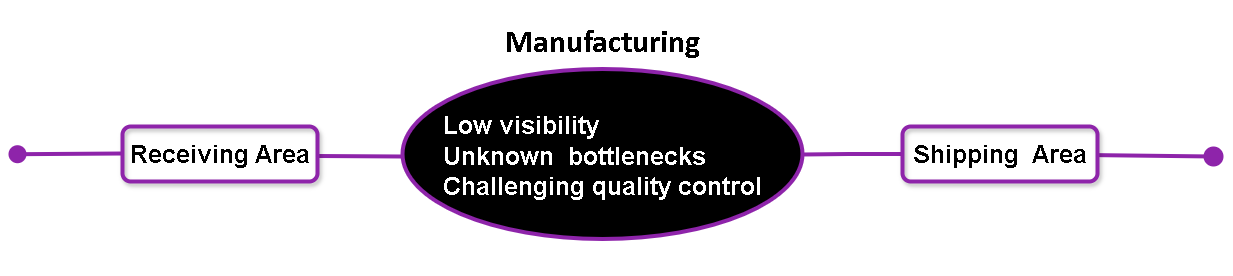

The diagram above was exported from draw.io. Its source (the exported page's mxGraphModel, read from the mxfile embedded in the PNG):
<mxGraphModel dx="2073" dy="676" grid="1" gridSize="10" guides="0" tooltips="1" connect="0" arrows="0" fold="1" page="1" pageScale="1" pageWidth="827" pageHeight="1169" math="0" shadow="0">
  <root>
    <mxCell id="0" />
    <mxCell id="1" parent="0" />
    <mxCell id="ghMZWoiBD3WUsUrGmCKR-2" parent="1" style="ellipse;whiteSpace=wrap;html=1;strokeColor=#8E24AA;fillColor=#000000;strokeWidth=4;" value="&lt;h1 style=&quot;&quot;&gt;&lt;div style=&quot;text-align: left;&quot;&gt;&lt;span style=&quot;background-color: transparent; color: light-dark(rgb(255, 255, 255), rgb(255, 255, 255));&quot;&gt;&lt;font style=&quot;font-size: 25px;&quot; face=&quot;arial&quot;&gt;&lt;br&gt;&lt;/font&gt;&lt;/span&gt;&lt;/div&gt;&lt;div style=&quot;text-align: left;&quot;&gt;&lt;span style=&quot;background-color: transparent; color: light-dark(rgb(255, 255, 255), rgb(255, 255, 255));&quot;&gt;&lt;font style=&quot;font-size: 25px;&quot; face=&quot;arial&quot;&gt;&lt;br&gt;&lt;/font&gt;&lt;/span&gt;&lt;/div&gt;&lt;div style=&quot;text-align: left;&quot;&gt;&lt;span style=&quot;background-color: transparent; color: light-dark(rgb(255, 255, 255), rgb(255, 255, 255));&quot;&gt;&lt;font style=&quot;font-size: 25px;&quot; face=&quot;arial&quot;&gt;Low visibility&lt;/font&gt;&lt;/span&gt;&lt;/div&gt;&lt;font style=&quot;font-size: 25px;&quot; face=&quot;arial&quot;&gt;&lt;span style=&quot;background-color: transparent; color: light-dark(rgb(255, 255, 255), rgb(255, 255, 255));&quot;&gt;&lt;div style=&quot;text-align: left;&quot;&gt;&lt;span style=&quot;background-color: transparent; color: light-dark(rgb(255, 255, 255), rgb(255, 255, 255));&quot;&gt;Unknown&amp;nbsp; bottlenecks&lt;/span&gt;&lt;/div&gt;&lt;div style=&quot;text-align: left;&quot;&gt;&lt;span style=&quot;background-color: transparent; color: light-dark(rgb(255, 255, 255), rgb(255, 255, 255)); text-align: center;&quot;&gt;Challenging quality control&lt;/span&gt;&lt;/div&gt;&lt;/span&gt;&lt;br&gt;&lt;/font&gt;&lt;br&gt;&lt;/h1&gt;" vertex="1">
      <mxGeometry height="170" width="400" x="250" y="392.5" as="geometry" />
    </mxCell>
    <mxCell id="ghMZWoiBD3WUsUrGmCKR-20" edge="1" parent="1" style="html=1;verticalAlign=bottom;startArrow=none;startFill=0;endArrow=none;startSize=14;curved=0;rounded=0;strokeWidth=4;strokeColor=#8E24AA;endFill=0;" value="">
      <mxGeometry relative="1" width="60" as="geometry">
        <mxPoint x="165" y="479.5" as="sourcePoint" />
        <mxPoint x="250" y="480" as="targetPoint" />
      </mxGeometry>
    </mxCell>
    <mxCell id="ghMZWoiBD3WUsUrGmCKR-24" edge="1" parent="1" style="html=1;verticalAlign=bottom;startArrow=oval;startFill=1;endArrow=none;startSize=14;curved=0;rounded=0;strokeWidth=4;strokeColor=#8E24AA;endFill=0;" value="">
      <mxGeometry relative="1" width="60" as="geometry">
        <mxPoint x="-135" y="477.71" as="sourcePoint" />
        <mxPoint x="-30" y="477" as="targetPoint" />
      </mxGeometry>
    </mxCell>
    <mxCell id="ghMZWoiBD3WUsUrGmCKR-27" edge="1" parent="1" source="sdejA4cVYGL0Esb9xamz-5" style="html=1;verticalAlign=bottom;startArrow=none;startFill=0;endArrow=oval;startSize=6;endSize=16;curved=0;rounded=0;endFill=1;strokeWidth=4;strokeColor=#8E24AA;" value="">
      <mxGeometry relative="1" width="80" x="1" y="-112" as="geometry">
        <mxPoint x="20" y="-2" as="offset" />
        <mxPoint x="720" y="479.5" as="sourcePoint" />
        <mxPoint x="1061" y="480" as="targetPoint" />
      </mxGeometry>
    </mxCell>
    <mxCell id="sdejA4cVYGL0Esb9xamz-1" parent="1" style="rounded=1;whiteSpace=wrap;html=1;fillColor=none;strokeWidth=4;strokeColor=#8E24AA;shadow=1;" value="&lt;h1&gt;&lt;font style=&quot;font-size: 25px;&quot; face=&quot;arial&quot;&gt;Receiving Area&lt;/font&gt;&lt;/h1&gt;" vertex="1">
      <mxGeometry height="55" width="195" x="-30" y="450" as="geometry" />
    </mxCell>
    <mxCell id="sdejA4cVYGL0Esb9xamz-6" edge="1" parent="1" style="html=1;verticalAlign=bottom;startArrow=none;startFill=0;endArrow=none;startSize=6;endSize=16;curved=0;rounded=0;endFill=0;strokeWidth=4;strokeColor=#8E24AA;" value="">
      <mxGeometry relative="1" width="80" x="1" y="-112" as="geometry">
        <mxPoint x="20" y="-2" as="offset" />
        <Array as="points">
          <mxPoint x="696" y="477.5" />
        </Array>
        <mxPoint x="650" y="478" as="sourcePoint" />
        <mxPoint x="750" y="477.5" as="targetPoint" />
      </mxGeometry>
    </mxCell>
    <mxCell id="sdejA4cVYGL0Esb9xamz-5" parent="1" style="rounded=1;whiteSpace=wrap;html=1;fillColor=none;shadow=1;strokeColor=#8E24AA;strokeWidth=4;" value="&lt;h1&gt;&lt;font style=&quot;font-size: 25px;&quot; face=&quot;arial&quot;&gt;Shipping&amp;nbsp; Area&lt;/font&gt;&lt;/h1&gt;" vertex="1">
      <mxGeometry height="55" width="195" x="750" y="450" as="geometry" />
    </mxCell>
    <mxCell id="ZRlfuaXYTTVib4RjyCcf-3" parent="1" style="text;html=1;whiteSpace=wrap;strokeColor=none;fillColor=none;align=center;verticalAlign=middle;rounded=0;fontSize=16;" value="&lt;h1&gt;&lt;font face=&quot;CALIBRI&quot;&gt;Manufacturing&lt;/font&gt;&lt;/h1&gt;" vertex="1">
      <mxGeometry height="70" width="250" x="325" y="330" as="geometry" />
    </mxCell>
  </root>
</mxGraphModel>